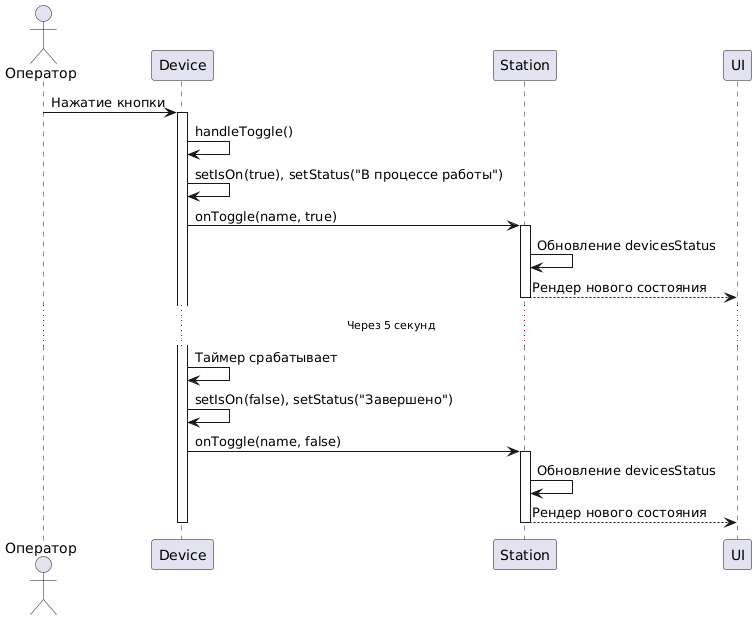

The diagram above was rendered by PlantUML. Its source (embedded in the PNG):
@startuml
actor Оператор
participant Device
participant Station
participant UI

Оператор -> Device: Нажатие кнопки
activate Device
Device -> Device: handleToggle()
Device -> Device: setIsOn(true), setStatus("В процессе работы")
Device -> Station: onToggle(name, true)
activate Station
Station -> Station: Обновление devicesStatus
Station --> UI: Рендер нового состояния
deactivate Station

... Через 5 секунд ...

Device -> Device: Таймер срабатывает
Device -> Device: setIsOn(false), setStatus("Завершено")
Device -> Station: onToggle(name, false)
activate Station
Station -> Station: Обновление devicesStatus
Station --> UI: Рендер нового состояния
deactivate Station
deactivate Device
@enduml